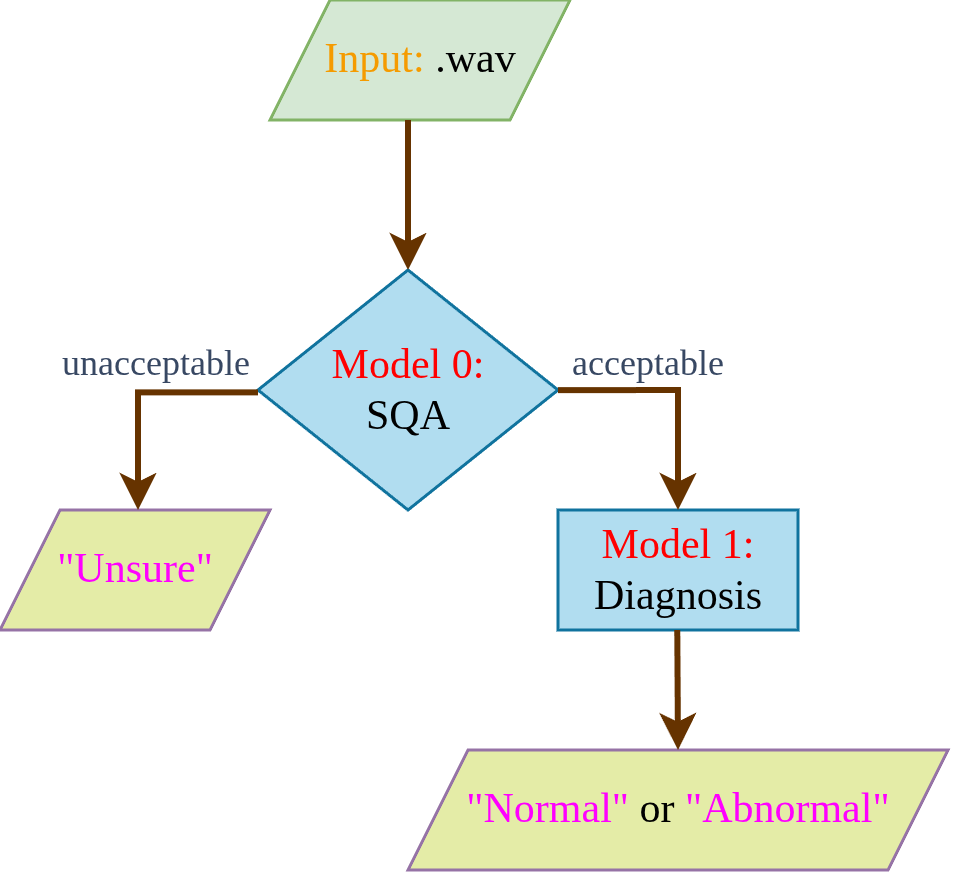

The diagram above was exported from draw.io. Its source (the exported page's mxGraphModel, read from the mxfile embedded in the PNG):
<mxGraphModel dx="473" dy="5094" grid="1" gridSize="10" guides="1" tooltips="1" connect="1" arrows="1" fold="1" page="1" pageScale="1" pageWidth="3300" pageHeight="4681" math="0" shadow="0">
  <root>
    <mxCell id="0" />
    <mxCell id="1" parent="0" />
    <mxCell id="OAg1_wezUlVZczlvrJvu-1" parent="1" style="shape=parallelogram;perimeter=parallelogramPerimeter;whiteSpace=wrap;html=1;fixedSize=1;fillColor=#d5e8d4;strokeColor=#82b366;" value="&lt;font style=&quot;font-size: 14px;&quot; face=&quot;Garamond&quot;&gt;&lt;font style=&quot;color: light-dark(rgb(245, 155, 0), rgb(237, 237, 237));&quot;&gt;Input:&lt;/font&gt; .wav&lt;/font&gt;" vertex="1">
      <mxGeometry height="40" width="100" x="1414" y="-86" as="geometry" />
    </mxCell>
    <mxCell id="OAg1_wezUlVZczlvrJvu-2" parent="1" style="rhombus;whiteSpace=wrap;html=1;fillColor=#b1ddf0;strokeColor=#10739e;" value="&lt;font style=&quot;font-size: 14px;&quot; face=&quot;Garamond&quot;&gt;&lt;font style=&quot;color: light-dark(rgb(255, 0, 0), rgb(237, 237, 237));&quot;&gt;Model 0:&lt;/font&gt;&lt;br&gt;&lt;font style=&quot;color: light-dark(rgb(0, 0, 0), rgb(237, 237, 237));&quot;&gt;SQA&lt;/font&gt;&lt;/font&gt;" vertex="1">
      <mxGeometry height="80" width="100" x="1410" y="4" as="geometry" />
    </mxCell>
    <mxCell id="OAg1_wezUlVZczlvrJvu-3" parent="1" style="shape=parallelogram;perimeter=parallelogramPerimeter;whiteSpace=wrap;html=1;fixedSize=1;fillColor=light-dark(#E4ECA7,#392F3F);strokeColor=#9673a6;" value="&lt;font style=&quot;color: rgb(255, 0, 255);&quot; face=&quot;Garamond&quot;&gt;&lt;span style=&quot;font-size: 14px;&quot;&gt;&lt;font&gt;&quot;&lt;/font&gt;&lt;font style=&quot;&quot;&gt;Unsure&lt;/font&gt;&lt;font&gt;&quot;&lt;/font&gt;&lt;/span&gt;&lt;/font&gt;" vertex="1">
      <mxGeometry height="40" width="90" x="1324" y="84" as="geometry" />
    </mxCell>
    <mxCell id="OAg1_wezUlVZczlvrJvu-5" parent="1" style="rounded=0;whiteSpace=wrap;html=1;fillColor=#b1ddf0;strokeColor=#10739e;" value="&lt;font style=&quot;color: light-dark(rgb(255, 0, 0), rgb(237, 237, 237)); font-size: 14px;&quot; face=&quot;Garamond&quot;&gt;Model 1:&lt;/font&gt;&lt;div&gt;&lt;font style=&quot;font-size: 14px; color: light-dark(rgb(0, 0, 0), rgb(237, 237, 237));&quot; face=&quot;Garamond&quot;&gt;Diagnosis&lt;/font&gt;&lt;/div&gt;" vertex="1">
      <mxGeometry height="40" width="80" x="1510" y="84" as="geometry" />
    </mxCell>
    <mxCell id="OAg1_wezUlVZczlvrJvu-6" parent="1" style="shape=parallelogram;perimeter=parallelogramPerimeter;whiteSpace=wrap;html=1;fixedSize=1;fillColor=light-dark(#e4eca7, #392f3f);strokeColor=#9673a6;" value="&lt;font face=&quot;Garamond&quot;&gt;&lt;span style=&quot;font-size: 14px;&quot;&gt;&lt;font style=&quot;color: rgb(255, 0, 255);&quot;&gt;&quot;Normal&quot; &lt;/font&gt;&lt;font style=&quot;color: light-dark(rgb(0, 0, 0), rgb(237, 237, 237));&quot;&gt;or&lt;/font&gt;&lt;font style=&quot;color: rgb(255, 0, 255);&quot;&gt; &quot;Abnormal&quot;&lt;/font&gt;&lt;/span&gt;&lt;/font&gt;" vertex="1">
      <mxGeometry height="40" width="180" x="1460" y="164" as="geometry" />
    </mxCell>
    <mxCell id="OAg1_wezUlVZczlvrJvu-7" edge="1" parent="1" style="endArrow=classic;html=1;rounded=0;strokeWidth=2;strokeColor=#663300;" value="">
      <mxGeometry height="50" relative="1" width="50" as="geometry">
        <mxPoint x="1460" y="-46" as="sourcePoint" />
        <mxPoint x="1460" y="4" as="targetPoint" />
      </mxGeometry>
    </mxCell>
    <mxCell id="OAg1_wezUlVZczlvrJvu-8" edge="1" parent="1" style="endArrow=classic;html=1;rounded=0;strokeWidth=2;strokeColor=#663300;exitX=1;exitY=0.5;exitDx=0;exitDy=0;" value="">
      <mxGeometry height="50" relative="1" width="50" as="geometry">
        <Array as="points">
          <mxPoint x="1550" y="44" />
        </Array>
        <mxPoint x="1510" y="44.06" as="sourcePoint" />
        <mxPoint x="1550" y="84" as="targetPoint" />
      </mxGeometry>
    </mxCell>
    <mxCell id="OAg1_wezUlVZczlvrJvu-9" edge="1" parent="1" style="endArrow=classic;html=1;rounded=0;strokeWidth=2;strokeColor=#663300;exitX=0;exitY=0.5;exitDx=0;exitDy=0;" value="">
      <mxGeometry height="50" relative="1" width="50" as="geometry">
        <Array as="points">
          <mxPoint x="1370" y="44.80000000000001" />
        </Array>
        <mxPoint x="1410" y="44.80000000000001" as="sourcePoint" />
        <mxPoint x="1370" y="84" as="targetPoint" />
      </mxGeometry>
    </mxCell>
    <mxCell id="MaSrwYmZsg_Dytl0nxst-5" edge="1" parent="1" style="endArrow=classic;html=1;rounded=0;strokeWidth=2;strokeColor=#663300;" value="">
      <mxGeometry height="50" relative="1" width="50" as="geometry">
        <mxPoint x="1549.76" y="124" as="sourcePoint" />
        <mxPoint x="1550" y="164" as="targetPoint" />
      </mxGeometry>
    </mxCell>
    <mxCell id="FG5nldMENTSt700nmJAi-1" parent="1" style="text;html=1;whiteSpace=wrap;strokeColor=none;fillColor=none;align=center;verticalAlign=middle;rounded=0;" value="&lt;font face=&quot;Garamond&quot; style=&quot;color: rgb(56, 72, 99);&quot;&gt;unacceptable&lt;/font&gt;" vertex="1">
      <mxGeometry height="20" width="60" x="1346" y="25" as="geometry" />
    </mxCell>
    <mxCell id="FG5nldMENTSt700nmJAi-2" parent="1" style="text;html=1;whiteSpace=wrap;strokeColor=none;fillColor=none;align=center;verticalAlign=middle;rounded=0;" value="&lt;font face=&quot;Garamond&quot; style=&quot;color: rgb(56, 72, 99);&quot;&gt;acceptable&lt;/font&gt;" vertex="1">
      <mxGeometry height="20" width="60" x="1510" y="25" as="geometry" />
    </mxCell>
  </root>
</mxGraphModel>